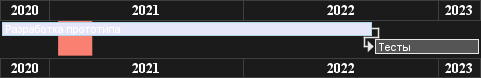

The diagram above was rendered by PlantUML. Its source (embedded in the PNG):
@startgantt
language ru
projectscale yearly zoom 2
Project starts the 1st of october 2020
[Разработка прототипа] as [TASK1] lasts 700 days
[TASK1] is colored in Lavender/LightBlue
[Тесты] lasts 200 days
[TASK1]->[Тесты]

2021-01-18 to 2021-03-22 are colored in salmon 
@endgantt